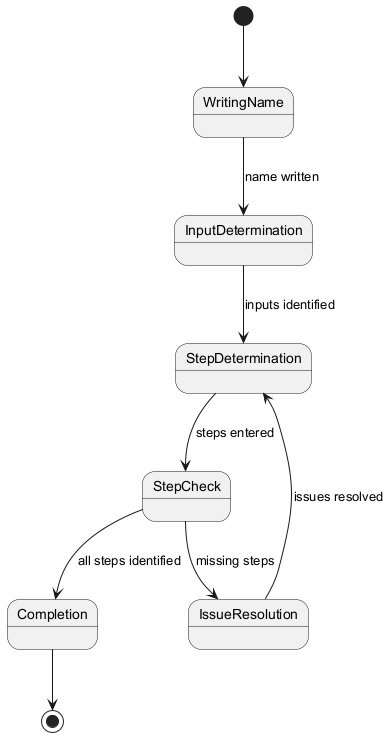

The diagram above was rendered by PlantUML. Its source (embedded in the PNG):
@startuml
[*] --> WritingName
WritingName --> InputDetermination : name written
InputDetermination --> StepDetermination : inputs identified
StepDetermination --> StepCheck : steps entered
StepCheck --> Completion : all steps identified
StepCheck --> IssueResolution : missing steps
IssueResolution --> StepDetermination : issues resolved
Completion --> [*]
@enduml